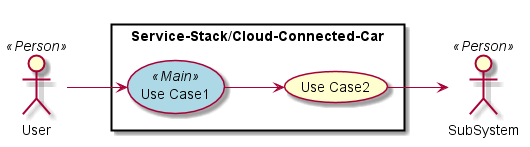

The diagram above was rendered by PlantUML. Its source (embedded in the PNG):
@startuml

left to right direction

skinparam usecase {
  BackgroudnColor #ffffaa
  BackgroundColor<<Main>> #lightblue
}
actor :User: <<Person>>
actor :SubSystem: <<Person>>


rectangle "Service-Stack/Cloud-Connected-Car" {
UseCase UC1 <<Main>> as "Use Case1"
UseCase UC2  as "Use Case2"


User --> UC1
UC1 --> UC2
UC2 --> SubSystem
}

@enduml